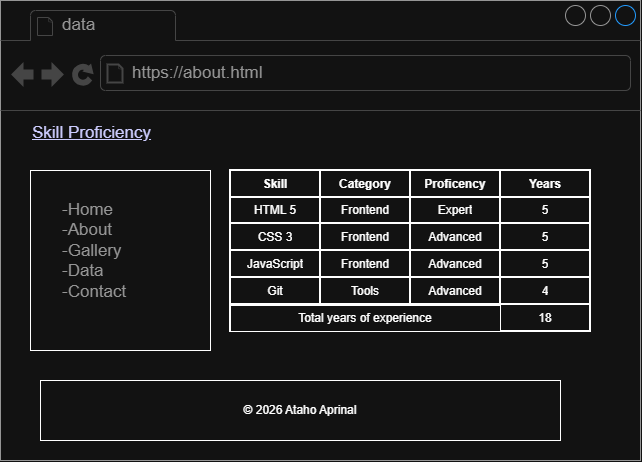

The diagram above was exported from draw.io. Its source (the exported page's mxGraphModel, read from the mxfile embedded in the PNG):
<mxGraphModel dx="774" dy="1578" grid="1" gridSize="10" guides="1" tooltips="1" connect="1" arrows="1" fold="1" page="1" pageScale="1" pageWidth="850" pageHeight="1100" math="0" shadow="0">
  <root>
    <mxCell id="0" />
    <mxCell id="1" parent="0" />
    <mxCell id="6TkGHF632Wh3F8zyrLfP-2" parent="1" style="strokeWidth=1;shadow=0;dashed=0;align=center;html=1;shape=mxgraph.mockup.containers.browserWindow;rSize=0;strokeColor=#666666;strokeColor2=#008cff;strokeColor3=#c4c4c4;mainText=,;recursiveResize=0;" value="" vertex="1">
      <mxGeometry height="460" width="640" x="120" y="-90" as="geometry" />
    </mxCell>
    <mxCell id="6TkGHF632Wh3F8zyrLfP-3" parent="6TkGHF632Wh3F8zyrLfP-2" style="strokeWidth=1;shadow=0;dashed=0;align=center;html=1;shape=mxgraph.mockup.containers.anchor;fontSize=17;fontColor=#666666;align=left;whiteSpace=wrap;" value="data" vertex="1">
      <mxGeometry height="26" width="110" x="60" y="12" as="geometry" />
    </mxCell>
    <mxCell id="6TkGHF632Wh3F8zyrLfP-4" parent="6TkGHF632Wh3F8zyrLfP-2" style="strokeWidth=1;shadow=0;dashed=0;align=center;html=1;shape=mxgraph.mockup.containers.anchor;rSize=0;fontSize=17;fontColor=#666666;align=left;" value="https://about.html" vertex="1">
      <mxGeometry height="26" width="250" x="130" y="60" as="geometry" />
    </mxCell>
    <mxCell id="6TkGHF632Wh3F8zyrLfP-5" parent="6TkGHF632Wh3F8zyrLfP-2" style="strokeWidth=1;shadow=0;dashed=0;align=left;html=1;shape=mxgraph.mockup.text.alphanumeric;linkText=;html=1;fontStyle=4;fontSize=17;fontColor=#0000ff;" value="Skill Proficiency" vertex="1">
      <mxGeometry height="50" width="450" x="30" y="108" as="geometry" />
    </mxCell>
    <mxCell id="6TkGHF632Wh3F8zyrLfP-6" parent="6TkGHF632Wh3F8zyrLfP-2" style="whiteSpace=wrap;html=1;aspect=fixed;" value="" vertex="1">
      <mxGeometry height="180" width="180" x="30" y="170" as="geometry" />
    </mxCell>
    <mxCell id="6TkGHF632Wh3F8zyrLfP-26" parent="6TkGHF632Wh3F8zyrLfP-2" style="strokeWidth=1;shadow=0;dashed=0;align=center;html=1;shape=mxgraph.mockup.text.bulletedList;textColor=#666666;mainText=,,,,;textSize=17;bulletStyle=none;strokeColor=none;fillColor=none;align=left;verticalAlign=top;fontSize=17;fontColor=#666666;" value="-Home&lt;br&gt;-About&lt;br&gt;-Gallery&lt;br&gt;-Data&lt;div&gt;-Contact&lt;/div&gt;" vertex="1">
      <mxGeometry height="135" width="150" x="60" y="192.5" as="geometry" />
    </mxCell>
    <mxCell id="6TkGHF632Wh3F8zyrLfP-56" parent="6TkGHF632Wh3F8zyrLfP-2" style="shape=table;html=1;whiteSpace=wrap;startSize=0;container=1;collapsible=0;childLayout=tableLayout;strokeWidth=2;" value="" vertex="1">
      <mxGeometry height="161" width="360" x="230" y="170" as="geometry" />
    </mxCell>
    <mxCell id="6TkGHF632Wh3F8zyrLfP-57" parent="6TkGHF632Wh3F8zyrLfP-56" style="shape=tableRow;horizontal=0;startSize=0;swimlaneHead=0;swimlaneBody=0;top=0;left=0;bottom=0;right=0;collapsible=0;dropTarget=0;fillColor=none;points=[[0,0.5],[1,0.5]];portConstraint=eastwest;" value="" vertex="1">
      <mxGeometry height="27" width="360" as="geometry" />
    </mxCell>
    <mxCell id="6TkGHF632Wh3F8zyrLfP-58" parent="6TkGHF632Wh3F8zyrLfP-57" style="shape=partialRectangle;html=1;whiteSpace=wrap;connectable=0;fillColor=none;top=0;left=0;bottom=0;right=0;overflow=hidden;fontStyle=1" value="Skill" vertex="1">
      <mxGeometry height="27" width="90" as="geometry">
        <mxRectangle height="27" width="90" as="alternateBounds" />
      </mxGeometry>
    </mxCell>
    <mxCell id="6TkGHF632Wh3F8zyrLfP-59" parent="6TkGHF632Wh3F8zyrLfP-57" style="shape=partialRectangle;html=1;whiteSpace=wrap;connectable=0;fillColor=none;top=0;left=0;bottom=0;right=0;overflow=hidden;fontStyle=1" value="Category" vertex="1">
      <mxGeometry height="27" width="90" x="90" as="geometry">
        <mxRectangle height="27" width="90" as="alternateBounds" />
      </mxGeometry>
    </mxCell>
    <mxCell id="u48NACQtMHEECu61dZi3-1" parent="6TkGHF632Wh3F8zyrLfP-57" style="shape=partialRectangle;html=1;whiteSpace=wrap;connectable=0;fillColor=none;top=0;left=0;bottom=0;right=0;overflow=hidden;fontStyle=1" value="Proficency" vertex="1">
      <mxGeometry height="27" width="90" x="180" as="geometry">
        <mxRectangle height="27" width="90" as="alternateBounds" />
      </mxGeometry>
    </mxCell>
    <mxCell id="u48NACQtMHEECu61dZi3-22" parent="6TkGHF632Wh3F8zyrLfP-57" style="shape=partialRectangle;html=1;whiteSpace=wrap;connectable=0;fillColor=none;top=0;left=0;bottom=0;right=0;overflow=hidden;fontStyle=1" value="Years" vertex="1">
      <mxGeometry height="27" width="90" x="270" as="geometry">
        <mxRectangle height="27" width="90" as="alternateBounds" />
      </mxGeometry>
    </mxCell>
    <mxCell id="6TkGHF632Wh3F8zyrLfP-60" parent="6TkGHF632Wh3F8zyrLfP-56" style="shape=tableRow;horizontal=0;startSize=0;swimlaneHead=0;swimlaneBody=0;top=0;left=0;bottom=0;right=0;collapsible=0;dropTarget=0;fillColor=none;points=[[0,0.5],[1,0.5]];portConstraint=eastwest;" value="" vertex="1">
      <mxGeometry height="26" width="360" y="27" as="geometry" />
    </mxCell>
    <mxCell id="6TkGHF632Wh3F8zyrLfP-61" parent="6TkGHF632Wh3F8zyrLfP-60" style="shape=partialRectangle;html=1;whiteSpace=wrap;connectable=0;fillColor=none;top=0;left=0;bottom=0;right=0;overflow=hidden;" value="HTML 5" vertex="1">
      <mxGeometry height="26" width="90" as="geometry">
        <mxRectangle height="26" width="90" as="alternateBounds" />
      </mxGeometry>
    </mxCell>
    <mxCell id="6TkGHF632Wh3F8zyrLfP-62" parent="6TkGHF632Wh3F8zyrLfP-60" style="shape=partialRectangle;html=1;whiteSpace=wrap;connectable=0;fillColor=none;top=0;left=0;bottom=0;right=0;overflow=hidden;" value="Frontend" vertex="1">
      <mxGeometry height="26" width="90" x="90" as="geometry">
        <mxRectangle height="26" width="90" as="alternateBounds" />
      </mxGeometry>
    </mxCell>
    <mxCell id="u48NACQtMHEECu61dZi3-2" parent="6TkGHF632Wh3F8zyrLfP-60" style="shape=partialRectangle;html=1;whiteSpace=wrap;connectable=0;fillColor=none;top=0;left=0;bottom=0;right=0;overflow=hidden;" value="Expert" vertex="1">
      <mxGeometry height="26" width="90" x="180" as="geometry">
        <mxRectangle height="26" width="90" as="alternateBounds" />
      </mxGeometry>
    </mxCell>
    <mxCell id="u48NACQtMHEECu61dZi3-23" parent="6TkGHF632Wh3F8zyrLfP-60" style="shape=partialRectangle;html=1;whiteSpace=wrap;connectable=0;fillColor=none;top=0;left=0;bottom=0;right=0;overflow=hidden;" value="5" vertex="1">
      <mxGeometry height="26" width="90" x="270" as="geometry">
        <mxRectangle height="26" width="90" as="alternateBounds" />
      </mxGeometry>
    </mxCell>
    <mxCell id="6TkGHF632Wh3F8zyrLfP-63" parent="6TkGHF632Wh3F8zyrLfP-56" style="shape=tableRow;horizontal=0;startSize=0;swimlaneHead=0;swimlaneBody=0;top=0;left=0;bottom=0;right=0;collapsible=0;dropTarget=0;fillColor=none;points=[[0,0.5],[1,0.5]];portConstraint=eastwest;" value="" vertex="1">
      <mxGeometry height="27" width="360" y="53" as="geometry" />
    </mxCell>
    <mxCell id="6TkGHF632Wh3F8zyrLfP-64" parent="6TkGHF632Wh3F8zyrLfP-63" style="shape=partialRectangle;html=1;whiteSpace=wrap;connectable=0;fillColor=none;top=0;left=0;bottom=0;right=0;overflow=hidden;" value="CSS 3" vertex="1">
      <mxGeometry height="27" width="90" as="geometry">
        <mxRectangle height="27" width="90" as="alternateBounds" />
      </mxGeometry>
    </mxCell>
    <mxCell id="6TkGHF632Wh3F8zyrLfP-65" parent="6TkGHF632Wh3F8zyrLfP-63" style="shape=partialRectangle;html=1;whiteSpace=wrap;connectable=0;fillColor=none;top=0;left=0;bottom=0;right=0;overflow=hidden;" value="Frontend" vertex="1">
      <mxGeometry height="27" width="90" x="90" as="geometry">
        <mxRectangle height="27" width="90" as="alternateBounds" />
      </mxGeometry>
    </mxCell>
    <mxCell id="u48NACQtMHEECu61dZi3-3" parent="6TkGHF632Wh3F8zyrLfP-63" style="shape=partialRectangle;html=1;whiteSpace=wrap;connectable=0;fillColor=none;top=0;left=0;bottom=0;right=0;overflow=hidden;" value="Advanced" vertex="1">
      <mxGeometry height="27" width="90" x="180" as="geometry">
        <mxRectangle height="27" width="90" as="alternateBounds" />
      </mxGeometry>
    </mxCell>
    <mxCell id="u48NACQtMHEECu61dZi3-24" parent="6TkGHF632Wh3F8zyrLfP-63" style="shape=partialRectangle;html=1;whiteSpace=wrap;connectable=0;fillColor=none;top=0;left=0;bottom=0;right=0;overflow=hidden;" value="5" vertex="1">
      <mxGeometry height="27" width="90" x="270" as="geometry">
        <mxRectangle height="27" width="90" as="alternateBounds" />
      </mxGeometry>
    </mxCell>
    <mxCell id="u48NACQtMHEECu61dZi3-4" parent="6TkGHF632Wh3F8zyrLfP-56" style="shape=tableRow;horizontal=0;startSize=0;swimlaneHead=0;swimlaneBody=0;top=0;left=0;bottom=0;right=0;collapsible=0;dropTarget=0;fillColor=none;points=[[0,0.5],[1,0.5]];portConstraint=eastwest;" vertex="1">
      <mxGeometry height="27" width="360" y="80" as="geometry" />
    </mxCell>
    <mxCell id="u48NACQtMHEECu61dZi3-5" parent="u48NACQtMHEECu61dZi3-4" style="shape=partialRectangle;html=1;whiteSpace=wrap;connectable=0;fillColor=none;top=0;left=0;bottom=0;right=0;overflow=hidden;" value="JavaScript" vertex="1">
      <mxGeometry height="27" width="90" as="geometry">
        <mxRectangle height="27" width="90" as="alternateBounds" />
      </mxGeometry>
    </mxCell>
    <mxCell id="u48NACQtMHEECu61dZi3-6" parent="u48NACQtMHEECu61dZi3-4" style="shape=partialRectangle;html=1;whiteSpace=wrap;connectable=0;fillColor=none;top=0;left=0;bottom=0;right=0;overflow=hidden;" value="Frontend" vertex="1">
      <mxGeometry height="27" width="90" x="90" as="geometry">
        <mxRectangle height="27" width="90" as="alternateBounds" />
      </mxGeometry>
    </mxCell>
    <mxCell id="u48NACQtMHEECu61dZi3-7" parent="u48NACQtMHEECu61dZi3-4" style="shape=partialRectangle;html=1;whiteSpace=wrap;connectable=0;fillColor=none;top=0;left=0;bottom=0;right=0;overflow=hidden;" value="Advanced" vertex="1">
      <mxGeometry height="27" width="90" x="180" as="geometry">
        <mxRectangle height="27" width="90" as="alternateBounds" />
      </mxGeometry>
    </mxCell>
    <mxCell id="u48NACQtMHEECu61dZi3-25" parent="u48NACQtMHEECu61dZi3-4" style="shape=partialRectangle;html=1;whiteSpace=wrap;connectable=0;fillColor=none;top=0;left=0;bottom=0;right=0;overflow=hidden;" value="5" vertex="1">
      <mxGeometry height="27" width="90" x="270" as="geometry">
        <mxRectangle height="27" width="90" as="alternateBounds" />
      </mxGeometry>
    </mxCell>
    <mxCell id="u48NACQtMHEECu61dZi3-8" parent="6TkGHF632Wh3F8zyrLfP-56" style="shape=tableRow;horizontal=0;startSize=0;swimlaneHead=0;swimlaneBody=0;top=0;left=0;bottom=0;right=0;collapsible=0;dropTarget=0;fillColor=none;points=[[0,0.5],[1,0.5]];portConstraint=eastwest;" vertex="1">
      <mxGeometry height="27" width="360" y="107" as="geometry" />
    </mxCell>
    <mxCell id="u48NACQtMHEECu61dZi3-9" parent="u48NACQtMHEECu61dZi3-8" style="shape=partialRectangle;html=1;whiteSpace=wrap;connectable=0;fillColor=none;top=0;left=0;bottom=0;right=0;overflow=hidden;" value="Git" vertex="1">
      <mxGeometry height="27" width="90" as="geometry">
        <mxRectangle height="27" width="90" as="alternateBounds" />
      </mxGeometry>
    </mxCell>
    <mxCell id="u48NACQtMHEECu61dZi3-10" parent="u48NACQtMHEECu61dZi3-8" style="shape=partialRectangle;html=1;whiteSpace=wrap;connectable=0;fillColor=none;top=0;left=0;bottom=0;right=0;overflow=hidden;" value="Tools" vertex="1">
      <mxGeometry height="27" width="90" x="90" as="geometry">
        <mxRectangle height="27" width="90" as="alternateBounds" />
      </mxGeometry>
    </mxCell>
    <mxCell id="u48NACQtMHEECu61dZi3-11" parent="u48NACQtMHEECu61dZi3-8" style="shape=partialRectangle;html=1;whiteSpace=wrap;connectable=0;fillColor=none;top=0;left=0;bottom=0;right=0;overflow=hidden;" value="Advanced" vertex="1">
      <mxGeometry height="27" width="90" x="180" as="geometry">
        <mxRectangle height="27" width="90" as="alternateBounds" />
      </mxGeometry>
    </mxCell>
    <mxCell id="u48NACQtMHEECu61dZi3-26" parent="u48NACQtMHEECu61dZi3-8" style="shape=partialRectangle;html=1;whiteSpace=wrap;connectable=0;fillColor=none;top=0;left=0;bottom=0;right=0;overflow=hidden;" value="4" vertex="1">
      <mxGeometry height="27" width="90" x="270" as="geometry">
        <mxRectangle height="27" width="90" as="alternateBounds" />
      </mxGeometry>
    </mxCell>
    <mxCell id="u48NACQtMHEECu61dZi3-27" parent="6TkGHF632Wh3F8zyrLfP-56" style="shape=tableRow;horizontal=0;startSize=0;swimlaneHead=0;swimlaneBody=0;top=0;left=0;bottom=0;right=0;collapsible=0;dropTarget=0;fillColor=none;points=[[0,0.5],[1,0.5]];portConstraint=eastwest;" vertex="1">
      <mxGeometry height="27" width="360" y="134" as="geometry" />
    </mxCell>
    <mxCell id="u48NACQtMHEECu61dZi3-28" parent="u48NACQtMHEECu61dZi3-27" style="shape=partialRectangle;html=1;whiteSpace=wrap;connectable=0;fillColor=none;top=0;left=0;bottom=0;right=0;overflow=hidden;" vertex="1">
      <mxGeometry height="27" width="90" as="geometry">
        <mxRectangle height="27" width="90" as="alternateBounds" />
      </mxGeometry>
    </mxCell>
    <mxCell id="u48NACQtMHEECu61dZi3-29" parent="u48NACQtMHEECu61dZi3-27" style="shape=partialRectangle;html=1;whiteSpace=wrap;connectable=0;fillColor=none;top=0;left=0;bottom=0;right=0;overflow=hidden;" vertex="1">
      <mxGeometry height="27" width="90" x="90" as="geometry">
        <mxRectangle height="27" width="90" as="alternateBounds" />
      </mxGeometry>
    </mxCell>
    <mxCell id="u48NACQtMHEECu61dZi3-30" parent="u48NACQtMHEECu61dZi3-27" style="shape=partialRectangle;html=1;whiteSpace=wrap;connectable=0;fillColor=none;top=0;left=0;bottom=0;right=0;overflow=hidden;" vertex="1">
      <mxGeometry height="27" width="90" x="180" as="geometry">
        <mxRectangle height="27" width="90" as="alternateBounds" />
      </mxGeometry>
    </mxCell>
    <mxCell id="u48NACQtMHEECu61dZi3-31" parent="u48NACQtMHEECu61dZi3-27" style="shape=partialRectangle;html=1;whiteSpace=wrap;connectable=0;fillColor=none;top=0;left=0;bottom=0;right=0;overflow=hidden;" value="18" vertex="1">
      <mxGeometry height="27" width="90" x="270" as="geometry">
        <mxRectangle height="27" width="90" as="alternateBounds" />
      </mxGeometry>
    </mxCell>
    <mxCell id="u48NACQtMHEECu61dZi3-32" parent="6TkGHF632Wh3F8zyrLfP-2" style="whiteSpace=wrap;html=1;" value="Total years of experience" vertex="1">
      <mxGeometry height="26" width="270" x="230" y="305" as="geometry" />
    </mxCell>
    <mxCell id="u48NACQtMHEECu61dZi3-35" parent="6TkGHF632Wh3F8zyrLfP-2" style="rounded=0;whiteSpace=wrap;html=1;" value="© 2026 Ataho Aprinal" vertex="1">
      <mxGeometry height="60" width="520" x="40" y="380" as="geometry" />
    </mxCell>
  </root>
</mxGraphModel>